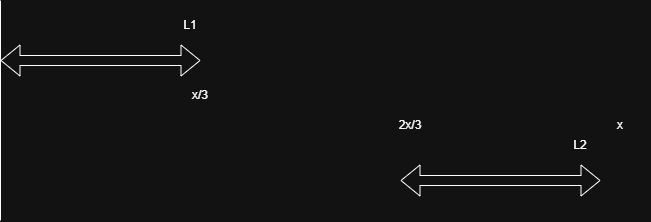

The diagram above was exported from draw.io. Its source (the exported page's mxGraphModel, read from the mxfile embedded in the PNG):
<mxGraphModel dx="1030" dy="626" grid="1" gridSize="10" guides="1" tooltips="1" connect="1" arrows="1" fold="1" page="1" pageScale="1" pageWidth="850" pageHeight="1100" math="0" shadow="0">
  <root>
    <mxCell id="0" />
    <mxCell id="1" parent="0" />
    <mxCell id="oSvpmOa1ITeuXODqqZR7-1" edge="1" parent="1" style="shape=flexArrow;endArrow=classic;startArrow=classic;html=1;rounded=0;" value="">
      <mxGeometry height="100" relative="1" width="100" as="geometry">
        <mxPoint x="160" y="200" as="sourcePoint" />
        <mxPoint x="360" y="200" as="targetPoint" />
      </mxGeometry>
    </mxCell>
    <mxCell id="oSvpmOa1ITeuXODqqZR7-2" edge="1" parent="1" style="endArrow=none;html=1;rounded=0;" value="">
      <mxGeometry height="50" relative="1" width="50" as="geometry">
        <mxPoint x="160" y="360" as="sourcePoint" />
        <mxPoint x="160" y="140" as="targetPoint" />
      </mxGeometry>
    </mxCell>
    <mxCell id="oSvpmOa1ITeuXODqqZR7-3" edge="1" parent="1" style="shape=flexArrow;endArrow=classic;startArrow=classic;html=1;rounded=0;" value="">
      <mxGeometry height="100" relative="1" width="100" as="geometry">
        <mxPoint x="560" y="320" as="sourcePoint" />
        <mxPoint x="760" y="320" as="targetPoint" />
      </mxGeometry>
    </mxCell>
    <mxCell id="oSvpmOa1ITeuXODqqZR7-4" parent="1" style="text;html=1;whiteSpace=wrap;strokeColor=none;fillColor=none;align=center;verticalAlign=middle;rounded=0;" value="L1" vertex="1">
      <mxGeometry height="30" width="60" x="320" y="150" as="geometry" />
    </mxCell>
    <mxCell id="oSvpmOa1ITeuXODqqZR7-5" parent="1" style="text;html=1;whiteSpace=wrap;strokeColor=none;fillColor=none;align=center;verticalAlign=middle;rounded=0;" value="L2" vertex="1">
      <mxGeometry height="30" width="60" x="710" y="270" as="geometry" />
    </mxCell>
    <mxCell id="oSvpmOa1ITeuXODqqZR7-6" parent="1" style="text;html=1;whiteSpace=wrap;strokeColor=none;fillColor=none;align=center;verticalAlign=middle;rounded=0;" value="x/3" vertex="1">
      <mxGeometry height="30" width="60" x="330" y="220" as="geometry" />
    </mxCell>
    <mxCell id="oSvpmOa1ITeuXODqqZR7-7" parent="1" style="text;html=1;whiteSpace=wrap;strokeColor=none;fillColor=none;align=center;verticalAlign=middle;rounded=0;" value="2x/3" vertex="1">
      <mxGeometry height="30" width="60" x="540" y="250" as="geometry" />
    </mxCell>
    <mxCell id="oSvpmOa1ITeuXODqqZR7-8" parent="1" style="text;html=1;whiteSpace=wrap;strokeColor=none;fillColor=none;align=center;verticalAlign=middle;rounded=0;" value="x" vertex="1">
      <mxGeometry height="30" width="60" x="750" y="250" as="geometry" />
    </mxCell>
  </root>
</mxGraphModel>